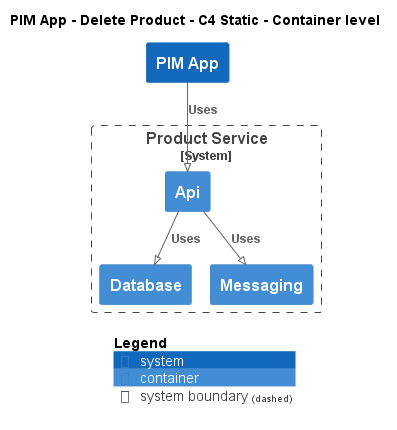

The diagram above was rendered by PlantUML. Its source (embedded in the PNG):
@startuml
!pragma layout smetana
!include ..\..\..\..\.c4s\C4_Container.puml

AddElementTag("state:new", $bgColor=green, $fontColor=#ffffff, $borderColor=green, $shadowing="False")
AddElementTag("state:changed", $bgColor=orange, $fontColor=#ffffff, $borderColor=orange, $shadowing="False")
AddElementTag("state:removed", $bgColor=red, $fontColor=#ffffff, $borderColor=red, $shadowing="False")

AddRelTag("state:new", $textColor=green, $lineColor=green)
AddRelTag("state:changed", $textColor=orange, $lineColor=orange)
AddRelTag("state:removed", $textColor=red, $lineColor=red)

SHOW_PERSON_PORTRAIT()
LAYOUT_TOP_DOWN()

skinparam linetype polyline

title PIM App - Delete Product - C4 Static - Container level

System(ECommercePlatform.SoftwareSystems.PIMApp, "PIM App", "")

System_Boundary(ECommercePlatform.SoftwareSystems.ProductService, "Product Service") {
    Container(ECommercePlatform.SoftwareSystems.ProductService.Containers.Api, "Api", "", "")
    Container(ECommercePlatform.SoftwareSystems.ProductService.Containers.Database, "Database", "", "")
    Container(ECommercePlatform.SoftwareSystems.ProductService.Containers.Messaging, "Messaging", "", "")
}

Rel(ECommercePlatform.SoftwareSystems.PIMApp, ECommercePlatform.SoftwareSystems.ProductService.Containers.Api, "Uses")
Rel(ECommercePlatform.SoftwareSystems.ProductService.Containers.Api, ECommercePlatform.SoftwareSystems.ProductService.Containers.Database, "Uses")
Rel(ECommercePlatform.SoftwareSystems.ProductService.Containers.Api, ECommercePlatform.SoftwareSystems.ProductService.Containers.Messaging, "Uses")


SHOW_LEGEND()
@enduml